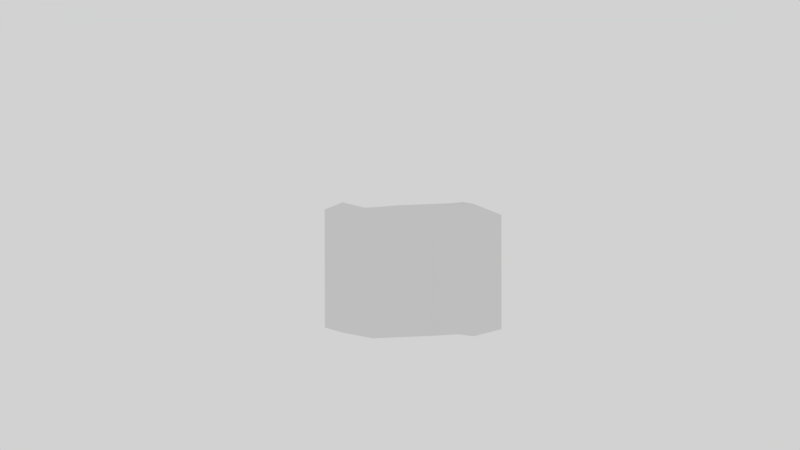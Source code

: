 # Source: models.blend  (saved by Blender 2.79.0; exported with 4.5.12 LTS)
import bpy
from mathutils import Matrix  # noqa: F401  (used for matrix-valued properties, if any)

bpy.ops.wm.read_factory_settings(use_empty=True)
scene = bpy.context.scene
scene.name = 'Scene'

# ---- collections
col_collection_1 = bpy.data.collections.new('Collection 1'); scene.collection.children.link(col_collection_1)

# ---- materials (node trees are filled in below, after node groups)
mat_peas = bpy.data.materials.new('Peas')
mat_peas.alpha_threshold = 0.0
mat_peas.use_transparent_shadow = False
mat_peas.roughness = 0.5
mat_orange = bpy.data.materials.new('Orange')
mat_orange.alpha_threshold = 0.0
mat_orange.use_transparent_shadow = False
mat_orange.roughness = 0.5
mat_petfood = bpy.data.materials.new('PetFood')
mat_petfood.alpha_threshold = 0.0
mat_petfood.use_transparent_shadow = False
mat_petfood.roughness = 0.5
mat_bread = bpy.data.materials.new('Bread')
mat_bread.alpha_threshold = 0.0
mat_bread.use_transparent_shadow = False
mat_bread.roughness = 0.5
mat_milk = bpy.data.materials.new('Milk')
mat_milk.alpha_threshold = 0.0
mat_milk.use_transparent_shadow = False
mat_milk.roughness = 0.5
mat_beef = bpy.data.materials.new('Beef')
mat_beef.alpha_threshold = 0.0
mat_beef.use_transparent_shadow = False
mat_beef.diffuse_color = (0.8, 0.0, 0.01314, 1.0)
mat_beef.roughness = 0.5
mat_beef.line_color = (0.0, 0.0, 0.0, 1.0)

# ---- material node trees

# ---- world
world_world = bpy.data.worlds.new('World'); scene.world = world_world
world_world.color = (0.6422, 0.6422, 0.6422)
world_world.use_sun_shadow = False
world_world.sun_shadow_jitter_overblur = 0.0
world_world.cycles.sampling_method = 'MANUAL'

# ---- cameras
cam_camera = bpy.data.cameras.new('Camera')
cam_camera.clip_end = 100.0
cam_camera.lens = 35.0
cam_camera.sensor_width = 32.0
cam_camera.sensor_height = 18.0
cam_camera.ortho_scale = 7.314
cam_camera.dof.focus_distance = 0.0
cam_camera.dof.aperture_fstop = 128.0

# ---- meshes
me_cube_003 = bpy.data.meshes.new('Cube.003')
me_cube_003.from_pydata([(-0.516, -0.1621, -0.516), (-0.516, -0.1621, 0.516), (-0.516, 0.1621, -0.516), (-0.516, 0.1621, 0.516), (0.516, -0.09855, -0.516), (0.516, -0.09855, 0.516), (0.516, 0.1195, -0.5004), (0.516, 0.1195, 0.5315), (-0.739, 0.0, -0.4804), (-0.739, 0.0, 0.4296), (0.6775, 0.0, -0.4752), (0.6775, 0.0, 0.4752), (0.3463, 0.117, 0.4887), (0.3463, -0.117, 0.4887), (-0.4328, -0.1621, 0.5299), (-0.4328, 0.1621, 0.5299), (0.2749, 0.1621, -0.5376), (0.2749, -0.1621, -0.5376), (-0.3905, 0.1621, -0.5014), (-0.3905, -0.1621, -0.5014), (-0.3905, 0.0, -0.5014), (-0.1968, 0.1214, 0.5093), (-0.2114, 0.1214, -0.5195), (0.1044, -0.1106, 0.5093), (0.08974, -0.1106, -0.5195)], [], [(8, 9, 3, 2), (22, 21, 12, 7, 6, 16), (10, 11, 5, 4), (24, 23, 14, 1, 0, 19), (16, 6, 10, 4, 17), (15, 3, 9, 1, 14), (0, 1, 9, 8), (6, 7, 11, 10), (7, 12, 13, 5, 11), (12, 21, 15, 14, 23, 13), (18, 22, 16, 17, 24, 19, 20), (2, 18, 20, 19, 0, 8), (2, 3, 15, 21, 22, 18), (4, 5, 13, 23, 24, 17)])
_uv = me_cube_003.uv_layers.new(name='UVMap')
_uv.uv.foreach_set('vector', [0.9623, 0.06386, 0.8827, 0.9159, 0.8008, 0.9355, 0.8549, 0.07577, 0.5776, 0.05016, 0.5578, 0.9553, 0.3245, 0.9531, 0.1971, 0.9709, 0.1882, 0.06421, 0.336, 0.07049, 0.9038, 0.1757, 0.9037, 0.4303, 0.8416, 0.4423, 0.8417, 0.1658, 0.6965, 0.1677, 0.7013, 0.4432, 0.5156, 0.4522, 0.4874, 0.4491, 0.4875, 0.1726, 0.53, 0.1757, 0.7132, 0.6337, 0.687, 0.6178, 0.6718, 0.5992, 0.6927, 0.5988, 0.7216, 0.6054, 0.7105, 0.6301, 0.7014, 0.626, 0.6805, 0.6014, 0.7094, 0.5989, 0.7185, 0.603, 0.4875, 0.1726, 0.4874, 0.4491, 0.4241, 0.4275, 0.4242, 0.1838, 0.1882, 0.06421, 0.1971, 0.9709, 0.1185, 0.9588, 0.04492, 0.0453, 0.8139, 0.6719, 0.7952, 0.6633, 0.801, 0.6438, 0.8191, 0.6536, 0.8337, 0.6693, 0.7952, 0.6633, 0.7368, 0.6378, 0.7105, 0.6301, 0.7185, 0.603, 0.7749, 0.6329, 0.801, 0.6438, 0.7883, 0.6673, 0.7692, 0.6547, 0.7132, 0.6337, 0.7216, 0.6054, 0.7411, 0.6192, 0.7966, 0.639, 0.7925, 0.6531, 0.8025, 0.6736, 0.7883, 0.6673, 0.7925, 0.6531, 0.7966, 0.639, 0.8108, 0.6454, 0.8318, 0.6707, 0.8549, 0.07577, 0.8008, 0.9355, 0.7067, 0.9554, 0.5578, 0.9553, 0.5776, 0.05016, 0.7346, 0.07996, 0.8417, 0.1658, 0.8416, 0.4423, 0.7828, 0.4361, 0.7013, 0.4432, 0.6965, 0.1677, 0.7553, 0.1616])
me_cube_003.materials.append(mat_peas)
me_cube_003.use_remesh_preserve_volume = False
me_cube_003.use_remesh_preserve_attributes = False
me_cube_003.use_mirror_vertex_groups = False
me_cube_003.update()
me_sphere = bpy.data.meshes.new('Sphere')
me_sphere.from_pydata([(-2.183e-08, 0.9239, 0.1284), (-2.183e-08, 0.3827, -0.4128), (0.3827, 0.9239, 0.5111), (0.3536, 0.8536, 0.1284), (0.2706, 0.6533, -0.196), (0.1464, 0.3536, -0.4128), (0.7071, 0.7071, 0.5111), (0.6533, 0.6533, 0.1284), (0.5, 0.5, -0.196), (0.2706, 0.2706, -0.4128), (0.9239, 0.3827, 0.5111), (0.8536, 0.3536, 0.1284), (0.6533, 0.2706, -0.196), (0.3536, 0.1464, -0.4128), (1.0, -1.953e-07, 0.5111), (0.9239, -1.953e-07, 0.1284), (0.7071, -1.357e-07, -0.196), (0.3827, -1.506e-07, -0.4128), (0.9239, -0.3827, 0.5111), (0.8536, -0.3536, 0.1284), (0.6533, -0.2706, -0.196), (0.3536, -0.1464, -0.4128), (0.7071, -0.7071, 0.5111), (0.6533, -0.6533, 0.1284), (0.5, -0.5, -0.196), (0.2706, -0.2706, -0.4128), (0.3827, -0.9239, 0.5111), (0.3536, -0.8536, 0.1284), (0.2706, -0.6533, -0.196), (0.1464, -0.3536, -0.4128), (-3.478e-07, -1.0, 0.5111), (-3.18e-07, -0.9239, 0.1284), (-2.882e-07, -0.7071, -0.196), (-1.839e-07, -0.3827, -0.4128), (-0.3827, -0.9239, 0.5111), (-0.3536, -0.8536, 0.1284), (-0.2706, -0.6533, -0.196), (-0.1464, -0.3536, -0.4128), (-0.7071, -0.7071, 0.5111), (-0.6533, -0.6533, 0.1284), (-0.5, -0.5, -0.196), (-0.2706, -0.2706, -0.4128), (-0.9239, -0.3827, 0.5111), (-0.8536, -0.3536, 0.1284), (-0.6533, -0.2706, -0.196), (-0.3536, -0.1464, -0.4128), (-1.0, 4.007e-07, 0.5111), (-0.9239, 3.113e-07, 0.1284), (-0.7071, 2.815e-07, -0.196), (-0.3827, 1.325e-07, -0.4128), (-0.9239, 0.3827, 0.5111), (-0.8536, 0.3536, 0.1284), (-0.6533, 0.2706, -0.196), (-0.3536, 0.1464, -0.4128), (-0.7071, 0.7071, 0.5111), (-0.6533, 0.6533, 0.1284), (-0.5, 0.5, -0.196), (-0.2706, 0.2706, -0.4128), (-0.3827, 0.9239, 0.5111), (-0.3536, 0.8536, 0.1284), (-0.2706, 0.6533, -0.196), (-0.1464, 0.3536, -0.4128), (6.356e-07, 1.0, 0.5111), (4.121e-07, 0.7071, -0.196), (-2.183e-08, -5.582e-08, -0.4889)], [], [(64, 1, 5), (63, 0, 3, 4), (1, 63, 4, 5), (0, 62, 2, 3), (5, 4, 8, 9), (3, 2, 6, 7), (64, 5, 9), (4, 3, 7, 8), (9, 8, 12, 13), (7, 6, 10, 11), (64, 9, 13), (8, 7, 11, 12), (64, 13, 17), (12, 11, 15, 16), (13, 12, 16, 17), (11, 10, 14, 15), (64, 17, 21), (16, 15, 19, 20), (17, 16, 20, 21), (15, 14, 18, 19), (21, 20, 24, 25), (19, 18, 22, 23), (64, 21, 25), (20, 19, 23, 24), (25, 24, 28, 29), (23, 22, 26, 27), (64, 25, 29), (24, 23, 27, 28), (64, 29, 33), (28, 27, 31, 32), (29, 28, 32, 33), (27, 26, 30, 31), (32, 31, 35, 36), (33, 32, 36, 37), (31, 30, 34, 35), (64, 33, 37), (37, 36, 40, 41), (35, 34, 38, 39), (64, 37, 41), (36, 35, 39, 40), (39, 38, 42, 43), (64, 41, 45), (40, 39, 43, 44), (41, 40, 44, 45), (64, 45, 49), (44, 43, 47, 48), (45, 44, 48, 49), (43, 42, 46, 47), (49, 48, 52, 53), (47, 46, 50, 51), (64, 49, 53), (48, 47, 51, 52), (53, 52, 56, 57), (51, 50, 54, 55), (64, 53, 57), (52, 51, 55, 56), (64, 57, 61), (56, 55, 59, 60), (57, 56, 60, 61), (55, 54, 58, 59), (64, 61, 1), (60, 59, 0, 63), (61, 60, 63, 1), (59, 58, 62, 0), (2, 62, 58, 54, 50, 46, 42, 38, 34, 30, 26, 22, 18, 14, 10, 6)])
_uv = me_sphere.uv_layers.new(name='UVMap')
_uv.uv.foreach_set('vector', [0.7576, 0.4032, 0.8441, 0.4619, 0.8214, 0.5072, 0.7122, 0.2409, 0.6685, 0.2247, 0.6778, 0.178, 0.7193, 0.2052, 0.8441, 0.4619, 0.9167, 0.5042, 0.8748, 0.5878, 0.8214, 0.5072, 0.6685, 0.2247, 0.6246, 0.2224, 0.6346, 0.1719, 0.6778, 0.178, 0.7492, 0.233, 0.7846, 0.2009, 0.7894, 0.2463, 0.7518, 0.2576, 0.8273, 0.1794, 0.871, 0.1719, 0.8778, 0.2361, 0.8336, 0.2388, 0.7576, 0.4032, 0.8214, 0.5072, 0.7889, 0.536, 0.7846, 0.2009, 0.8273, 0.1794, 0.8336, 0.2388, 0.7894, 0.2463, 0.7518, 0.2576, 0.7894, 0.2463, 0.7894, 0.2954, 0.7518, 0.2842, 0.8336, 0.2388, 0.8778, 0.2361, 0.8778, 0.3056, 0.8336, 0.303, 0.7576, 0.4032, 0.7889, 0.536, 0.7516, 0.544, 0.7894, 0.2463, 0.8336, 0.2388, 0.8336, 0.303, 0.7894, 0.2954, 0.7576, 0.4032, 0.7516, 0.544, 0.7152, 0.53, 0.7894, 0.2954, 0.8336, 0.303, 0.8273, 0.3623, 0.7846, 0.3408, 0.7518, 0.2842, 0.7894, 0.2954, 0.7846, 0.3408, 0.7492, 0.3087, 0.8336, 0.303, 0.8778, 0.3056, 0.871, 0.3698, 0.8273, 0.3623, 0.7576, 0.4032, 0.7152, 0.53, 0.6852, 0.4962, 0.6402, 0.5088, 0.6764, 0.4672, 0.6926, 0.5091, 0.6526, 0.5409, 0.7152, 0.53, 0.6786, 0.6301, 0.6231, 0.5675, 0.6852, 0.4962, 0.8273, 0.3623, 0.871, 0.3698, 0.8584, 0.419, 0.8157, 0.4077, 0.6211, 0.5813, 0.6526, 0.5409, 0.6621, 0.5845, 0.6262, 0.6049, 0.6926, 0.5091, 0.7349, 0.4909, 0.7483, 0.5526, 0.705, 0.5661, 0.7576, 0.4032, 0.6852, 0.4962, 0.6661, 0.4476, 0.6526, 0.5409, 0.6926, 0.5091, 0.705, 0.5661, 0.6621, 0.5845, 0.6262, 0.6049, 0.6621, 0.5845, 0.6673, 0.633, 0.629, 0.6312, 0.705, 0.5661, 0.7483, 0.5526, 0.7556, 0.6212, 0.7118, 0.6295, 0.7576, 0.4032, 0.6661, 0.4476, 0.6609, 0.3916, 0.6621, 0.5845, 0.705, 0.5661, 0.7118, 0.6295, 0.6673, 0.633, 0.7576, 0.4032, 0.6609, 0.3916, 0.6704, 0.3369, 0.6673, 0.633, 0.7118, 0.6295, 0.7118, 0.6896, 0.6673, 0.679, 0.6609, 0.3916, 0.5783, 0.3743, 0.5958, 0.2731, 0.6704, 0.3369, 0.7118, 0.6295, 0.7556, 0.6212, 0.7556, 0.6862, 0.7118, 0.6896, 0.6673, 0.679, 0.7118, 0.6896, 0.705, 0.7373, 0.6621, 0.7155, 0.6704, 0.3369, 0.5958, 0.2731, 0.6378, 0.1895, 0.6931, 0.2916, 0.7118, 0.6896, 0.7556, 0.6862, 0.7483, 0.7378, 0.705, 0.7373, 0.7576, 0.4032, 0.6704, 0.3369, 0.6931, 0.2916, 0.6931, 0.2916, 0.6378, 0.1895, 0.6978, 0.1363, 0.7256, 0.2628, 0.8061, 0.6576, 0.7624, 0.6651, 0.7556, 0.6009, 0.7998, 0.5983, 0.7576, 0.4032, 0.6931, 0.2916, 0.7256, 0.2628, 0.8489, 0.6361, 0.8061, 0.6576, 0.7998, 0.5983, 0.8441, 0.5907, 0.7998, 0.5983, 0.7556, 0.6009, 0.7556, 0.5314, 0.7998, 0.534, 0.7576, 0.4032, 0.7256, 0.2628, 0.7629, 0.2548, 0.8441, 0.5907, 0.7998, 0.5983, 0.7998, 0.534, 0.8441, 0.5416, 0.7256, 0.2628, 0.6978, 0.1363, 0.7667, 0.1214, 0.7629, 0.2548, 0.7576, 0.4032, 0.7629, 0.2548, 0.7993, 0.2687, 0.8441, 0.5416, 0.7998, 0.534, 0.8061, 0.4747, 0.8489, 0.4962, 0.7629, 0.2548, 0.7667, 0.1214, 0.834, 0.1473, 0.7993, 0.2687, 0.7998, 0.534, 0.7556, 0.5314, 0.7624, 0.4672, 0.8061, 0.4747, 0.7993, 0.2687, 0.834, 0.1473, 0.8895, 0.2099, 0.8293, 0.3026, 0.6917, 0.4508, 0.6497, 0.4672, 0.6346, 0.4197, 0.6778, 0.407, 0.7576, 0.4032, 0.7993, 0.2687, 0.8293, 0.3026, 0.73, 0.414, 0.6917, 0.4508, 0.6778, 0.407, 0.7193, 0.3804, 0.8293, 0.3026, 0.8895, 0.2099, 0.9247, 0.2997, 0.8484, 0.3512, 0.6778, 0.407, 0.6346, 0.4197, 0.6246, 0.3565, 0.6685, 0.3486, 0.7576, 0.4032, 0.8293, 0.3026, 0.8484, 0.3512, 0.7193, 0.3804, 0.6778, 0.407, 0.6685, 0.3486, 0.7122, 0.3358, 0.7576, 0.4032, 0.8484, 0.3512, 0.8536, 0.4072, 0.7122, 0.3358, 0.6685, 0.3486, 0.6652, 0.2846, 0.7097, 0.2868, 0.7492, 0.32, 0.7122, 0.3358, 0.7097, 0.2868, 0.7478, 0.2935, 0.6685, 0.3486, 0.6246, 0.3565, 0.6211, 0.2872, 0.6652, 0.2846, 0.7576, 0.4032, 0.8536, 0.4072, 0.8441, 0.4619, 0.7097, 0.2868, 0.6652, 0.2846, 0.6685, 0.2247, 0.7122, 0.2409, 0.7478, 0.2935, 0.7097, 0.2868, 0.7122, 0.2409, 0.7492, 0.2687, 0.6652, 0.2846, 0.6211, 0.2872, 0.6246, 0.2224, 0.6685, 0.2247, 0.09996, 0.2778, 0.1705, 0.1922, 0.2548, 0.1447, 0.34, 0.1424, 0.4132, 0.1858, 0.4632, 0.2681, 0.4824, 0.377, 0.4679, 0.4957, 0.4219, 0.6062, 0.3513, 0.6918, 0.2671, 0.7393, 0.1818, 0.7416, 0.1086, 0.6982, 0.05864, 0.6158, 0.03943, 0.507, 0.05394, 0.3883])
me_sphere.materials.append(mat_orange)
me_sphere.use_remesh_preserve_volume = False
me_sphere.use_remesh_preserve_attributes = False
me_sphere.use_mirror_vertex_groups = False
me_sphere.update()
me_cylinder_001 = bpy.data.meshes.new('Cylinder.001')
me_cylinder_001.from_pydata([(5.276e-08, 0.5772, -0.284), (5.276e-08, 0.5772, 0.284), (0.2209, 0.5333, -0.284), (0.2209, 0.5333, 0.284), (0.4082, 0.4082, -0.284), (0.4082, 0.4082, 0.284), (0.5333, 0.2209, -0.284), (0.5333, 0.2209, 0.284), (0.5772, -3.468e-08, -0.284), (0.5772, -3.468e-08, 0.284), (0.5333, -0.2209, -0.284), (0.5333, -0.2209, 0.284), (0.4082, -0.4082, -0.284), (0.4082, -0.4082, 0.284), (0.2209, -0.5333, -0.284), (0.2209, -0.5333, 0.284), (1.399e-07, -0.5772, -0.284), (1.399e-07, -0.5772, 0.284), (-0.2209, -0.5333, -0.284), (-0.2209, -0.5333, 0.284), (-0.4082, -0.4082, -0.284), (-0.4082, -0.4082, 0.284), (-0.5333, -0.2209, -0.284), (-0.5333, -0.2209, 0.284), (-0.5772, -2.567e-09, -0.284), (-0.5772, -2.567e-09, 0.284), (-0.5333, 0.2209, -0.284), (-0.5333, 0.2209, 0.284), (-0.4082, 0.4082, -0.284), (-0.4082, 0.4082, 0.284), (-0.2209, 0.5333, -0.284), (-0.2209, 0.5333, 0.284)], [], [(0, 1, 3, 2), (2, 3, 5, 4), (4, 5, 7, 6), (6, 7, 9, 8), (8, 9, 11, 10), (10, 11, 13, 12), (12, 13, 15, 14), (14, 15, 17, 16), (16, 17, 19, 18), (18, 19, 21, 20), (20, 21, 23, 22), (22, 23, 25, 24), (24, 25, 27, 26), (26, 27, 29, 28), (3, 1, 31, 29, 27, 25, 23, 21, 19, 17, 15, 13, 11, 9, 7, 5), (28, 29, 31, 30), (30, 31, 1, 0), (0, 2, 4, 6, 8, 10, 12, 14, 16, 18, 20, 22, 24, 26, 28, 30)])
_uv = me_cylinder_001.uv_layers.new(name='UVMap')
_uv.uv.foreach_set('vector', [0.1983, 0.253, 0.2063, 0.5814, 0.1084, 0.6059, 0.1105, 0.2759, 0.1105, 0.2759, 0.1084, 0.6059, 0.02724, 0.6632, 0.03938, 0.3265, 0.9602, 0.3277, 0.9726, 0.6504, 0.8655, 0.6009, 0.8621, 0.2674, 0.8621, 0.2674, 0.8655, 0.6009, 0.7197, 0.574, 0.7151, 0.2325, 0.7151, 0.2325, 0.7197, 0.574, 0.5917, 0.5615, 0.5883, 0.2227, 0.5883, 0.2227, 0.5917, 0.5615, 0.4229, 0.5709, 0.4089, 0.2189, 0.4151, 0.2198, 0.4238, 0.5676, 0.3074, 0.5781, 0.3095, 0.233, 0.3095, 0.233, 0.3074, 0.5781, 0.218, 0.5838, 0.2094, 0.2467, 0.2094, 0.2467, 0.218, 0.5838, 0.111, 0.6051, 0.1157, 0.2747, 0.1157, 0.2747, 0.111, 0.6051, 0.02697, 0.6654, 0.03966, 0.3203, 0.9589, 0.3273, 0.9727, 0.6503, 0.8657, 0.5995, 0.8599, 0.2672, 0.8599, 0.2672, 0.8657, 0.5995, 0.7156, 0.5754, 0.7164, 0.2324, 0.7164, 0.2324, 0.7156, 0.5754, 0.5886, 0.5633, 0.5774, 0.2203, 0.5768, 0.2202, 0.589, 0.562, 0.4221, 0.5672, 0.4066, 0.2229, 0.5919, 0.8166, 0.4057, 0.8166, 0.2337, 0.8006, 0.1021, 0.7712, 0.03085, 0.7327, 0.03085, 0.6911, 0.1021, 0.6527, 0.2337, 0.6232, 0.4057, 0.6073, 0.5919, 0.6073, 0.7639, 0.6232, 0.8955, 0.6527, 0.9667, 0.6911, 0.9667, 0.7327, 0.8955, 0.7712, 0.7639, 0.8006, 0.4066, 0.2229, 0.4221, 0.5672, 0.299, 0.5783, 0.3028, 0.2324, 0.3028, 0.2324, 0.299, 0.5783, 0.2063, 0.5814, 0.1983, 0.253, 0.6409, 0.7503, 0.624, 0.7334, 0.6148, 0.7112, 0.6148, 0.6872, 0.624, 0.6651, 0.6409, 0.6481, 0.663, 0.6389, 0.687, 0.6389, 0.7091, 0.6481, 0.726, 0.6651, 0.7352, 0.6872, 0.7352, 0.7112, 0.726, 0.7334, 0.7091, 0.7503, 0.687, 0.7595, 0.663, 0.7595])
me_cylinder_001.materials.append(mat_petfood)
me_cylinder_001.use_remesh_preserve_volume = False
me_cylinder_001.use_remesh_preserve_attributes = False
me_cylinder_001.use_mirror_vertex_groups = False
me_cylinder_001.update()
me_cube_002 = bpy.data.meshes.new('Cube.002')
me_cube_002.from_pydata([(-1.0, -1.0, -1.0), (-1.0, 1.0, -1.0), (1.505, -1.0, -1.0), (1.505, 1.0, -1.0), (-1.0, -1.0, 0.8093), (-1.0, -0.8093, 1.0), (-1.0, 0.8093, 1.0), (-1.0, 1.0, 0.8093), (1.505, -0.8093, 1.0), (1.505, -1.0, 0.8093), (1.505, 1.0, 0.8093), (1.505, 0.8093, 1.0)], [], [(11, 6, 5, 8), (3, 10, 11, 8, 9, 2), (0, 4, 5, 6, 7, 1), (1, 3, 2, 0), (1, 7, 10, 3), (6, 11, 10, 7), (8, 5, 4, 9), (2, 9, 4, 0)])
_uv = me_cube_002.uv_layers.new(name='UVMap')
_uv.uv.foreach_set('vector', [0.4814, 0.7358, 0.8293, 0.8536, 0.5453, 0.9316, 0.1444, 0.8059, 0.9313, 0.2599, 0.9013, 0.4727, 0.8794, 0.4924, 0.7204, 0.47, 0.7049, 0.445, 0.7349, 0.2322, 0.487, 0.06584, 0.4725, 0.7199, 0.45, 0.7449, 0.1051, 0.8164, 0.08925, 0.8045, 0.07734, 0.2325, 0.7137, 0.5249, 0.7185, 0.2491, 0.9024, 0.2523, 0.8976, 0.5281, 0.9207, 0.271, 0.8841, 0.8181, 0.4849, 0.7165, 0.4858, 0.06622, 0.8557, 0.8564, 0.4617, 0.7521, 0.4849, 0.7165, 0.8841, 0.8181, 0.9087, 0.852, 0.4756, 0.7359, 0.4818, 0.7125, 0.9229, 0.8181, 0.8945, 0.2621, 0.9229, 0.8181, 0.4818, 0.7125, 0.4957, 0.09568])
me_cube_002.materials.append(mat_bread)
me_cube_002.use_remesh_preserve_volume = False
me_cube_002.use_remesh_preserve_attributes = False
me_cube_002.use_mirror_vertex_groups = False
me_cube_002.update()
me_cube_001 = bpy.data.meshes.new('Cube.001')
me_cube_001.from_pydata([(-0.4192, -0.4192, -0.8062), (-0.4192, -0.4192, 0.892), (-0.4192, 0.4192, -0.8062), (-0.4192, 0.4192, 0.892), (0.4192, -0.4192, -0.8062), (0.4192, -0.4192, 0.892), (0.4192, 0.4192, -0.8062), (0.4192, 0.4192, 0.892), (-0.4192, -0.02569, 1.144), (-0.4192, 0.02569, 1.144), (0.4192, 0.02569, 1.144), (0.4192, -0.02569, 1.144), (-0.4192, -0.02569, 1.309), (-0.4192, 0.02569, 1.309), (0.4192, 0.02569, 1.309), (0.4192, -0.02569, 1.309), (-0.368, 0.02256, 1.129), (-0.368, 0.368, 0.9074), (0.368, -0.02256, 1.129), (0.368, -0.368, 0.9074), (-0.368, -0.368, 0.9074), (-0.368, -0.02256, 1.129), (0.368, 0.368, 0.9074), (0.368, 0.02256, 1.129)], [], [(7, 10, 23, 22), (2, 3, 7, 6), (5, 7, 22, 19), (4, 5, 1, 0), (2, 6, 4, 0), (11, 8, 1, 5), (7, 3, 9, 10), (8, 11, 15, 12), (14, 13, 12, 15), (11, 10, 14, 15), (9, 8, 12, 13), (10, 9, 13, 14), (0, 1, 3, 2), (6, 7, 5, 4), (20, 21, 16, 17), (22, 23, 18, 19), (1, 8, 21, 20), (11, 5, 19, 18), (3, 1, 20, 17), (10, 11, 18, 23), (9, 3, 17, 16), (8, 9, 16, 21)])
_uv = me_cube_001.uv_layers.new(name='UVMap')
_uv.uv.foreach_set('vector', [0.1977, 0.8489, 0.2244, 0.8582, 0.2241, 0.8591, 0.2006, 0.851, 0.3347, 0.09328, 0.3382, 0.7999, 0.1241, 0.7988, 0.1362, 0.1718, 0.2577, 0.8632, 0.1994, 0.846, 0.2035, 0.8461, 0.2547, 0.8613, 0.3273, 0.09089, 0.3378, 0.8028, 0.1251, 0.8043, 0.1314, 0.174, 0.6118, 0.679, 0.4958, 0.679, 0.4958, 0.4619, 0.6118, 0.4619, 0.5142, 0.888, 0.2454, 0.8973, 0.3496, 0.8077, 0.6205, 0.8043, 0.3467, 0.8053, 0.6176, 0.8064, 0.5155, 0.8903, 0.2467, 0.8997, 0.7971, 0.679, 0.7971, 0.4619, 0.8205, 0.4619, 0.8205, 0.679, 0.7268, 0.6766, 0.7268, 0.4619, 0.7341, 0.4619, 0.7341, 0.6766, 0.7414, 0.6525, 0.7487, 0.6525, 0.7487, 0.6951, 0.7414, 0.6951, 0.7414, 0.6951, 0.7341, 0.6951, 0.7341, 0.6525, 0.7414, 0.6525, 0.8439, 0.4619, 0.8439, 0.679, 0.8205, 0.679, 0.8205, 0.4619, 0.5954, 0.1552, 0.6285, 0.7982, 0.3468, 0.8035, 0.3397, 0.08987, 0.595, 0.1543, 0.6319, 0.7955, 0.3508, 0.8014, 0.3355, 0.08755, 0.2503, 0.8714, 0.2216, 0.8685, 0.2182, 0.8675, 0.1949, 0.8554, 0.2439, 0.8724, 0.2174, 0.8695, 0.2143, 0.8685, 0.1928, 0.8572, 0.2665, 0.859, 0.2362, 0.8516, 0.2366, 0.8504, 0.2632, 0.8569, 0.2279, 0.8592, 0.2559, 0.8662, 0.2518, 0.8662, 0.2272, 0.86, 0.2047, 0.8386, 0.2677, 0.8569, 0.2632, 0.8569, 0.2079, 0.8408, 0.2244, 0.8582, 0.2279, 0.8592, 0.2272, 0.86, 0.2241, 0.8591, 0.2324, 0.8505, 0.2035, 0.8407, 0.2079, 0.8408, 0.2332, 0.8494, 0.2362, 0.8516, 0.2324, 0.8505, 0.2332, 0.8494, 0.2366, 0.8504])
me_cube_001.materials.append(mat_milk)
me_cube_001.use_remesh_preserve_volume = False
me_cube_001.use_remesh_preserve_attributes = False
me_cube_001.use_mirror_vertex_groups = False
me_cube_001.update()
me_cube = bpy.data.meshes.new('Cube')
me_cube.from_pydata([(0.1825, 0.9655, -0.8483), (0.1825, -1.337, 0.1858), (-0.1825, -1.337, 0.1858), (-0.1825, 0.9655, -0.8483), (0.1825, 0.7171, 0.5226), (0.1825, -1.401, 0.4498), (-0.1825, -1.401, 0.4498), (-0.1825, 0.7171, 0.5226), (0.1825, 0.0328, -0.7313), (-0.1825, 0.0328, -0.7313), (0.1825, -0.2179, 0.5386), (-0.1825, -0.2179, 0.5386), (-0.1825, 0.2784, 0.6029), (0.1825, 0.2784, 0.6029), (0.1825, 0.9655, 0.2558), (-0.1825, 0.9655, 0.2558), (0.1825, -1.123, 0.5021), (-0.1825, -1.123, 0.5021), (0.1825, -0.4299, -0.258), (-0.1825, -0.4299, -0.258), (-0.1825, 0.6665, -0.9237), (0.1825, 0.6665, -0.9237), (0.1825, 0.884, -0.2963), (-0.1825, 0.884, -0.2963)], [], [(18, 1, 2, 19), (16, 17, 6, 5), (0, 22, 14, 4, 13, 10, 16, 5, 1, 18, 8, 21), (1, 5, 6, 2), (2, 6, 17, 11, 12, 7, 15, 23, 3, 20, 9, 19), (22, 0, 3, 23), (21, 8, 9, 20), (13, 12, 11, 10), (4, 7, 12, 13), (4, 14, 15, 7), (10, 11, 17, 16), (8, 18, 19, 9), (0, 21, 20, 3), (14, 22, 23, 15)])
_uv = me_cube.uv_layers.new(name='UVMap')
_uv.uv.foreach_set('vector', [0.4778, 0.537, 0.4572, 0.7788, 0.359, 0.7622, 0.3796, 0.5204, 0.3213, 0.5324, 0.3099, 0.6499, 0.2657, 0.6413, 0.2771, 0.5238, 0.05588, 0.2354, 0.1327, 0.4077, 0.06551, 0.7593, 0.1904, 0.9244, 0.3401, 0.9315, 0.4226, 0.8594, 0.7166, 0.8167, 0.8342, 0.7341, 0.7704, 0.5798, 0.4812, 0.3323, 0.4062, 0.1646, 0.19, 0.07748, 0.576, 0.5537, 0.6465, 0.5657, 0.6383, 0.6618, 0.5678, 0.6499, 0.7801, 0.5822, 0.8298, 0.7348, 0.7151, 0.8214, 0.4155, 0.8641, 0.3414, 0.9265, 0.1944, 0.9211, 0.06856, 0.7595, 0.1314, 0.4025, 0.04704, 0.2212, 0.1959, 0.08009, 0.3803, 0.176, 0.4966, 0.3655, 0.7415, 0.6138, 0.8287, 0.6307, 0.8173, 0.7482, 0.73, 0.7312, 0.2671, 0.6718, 0.2814, 0.5037, 0.3796, 0.5204, 0.3653, 0.6885, 0.5433, 0.5754, 0.5319, 0.6929, 0.4531, 0.6776, 0.4645, 0.5602, 0.612, 0.5887, 0.6006, 0.7062, 0.5319, 0.6929, 0.5433, 0.5754, 0.612, 0.5887, 0.6542, 0.5969, 0.6428, 0.7143, 0.6006, 0.7062, 0.4645, 0.5602, 0.4531, 0.6776, 0.3099, 0.6499, 0.3213, 0.5324, 0.4635, 0.7052, 0.4778, 0.537, 0.576, 0.5537, 0.5617, 0.7219, 0.2604, 0.7501, 0.2671, 0.6718, 0.3653, 0.6885, 0.3586, 0.7668, 0.6542, 0.5969, 0.7415, 0.6138, 0.73, 0.7312, 0.6428, 0.7143])
me_cube.materials.append(mat_beef)
me_cube.use_remesh_preserve_volume = False
me_cube.use_remesh_preserve_attributes = False
me_cube.use_mirror_vertex_groups = False
me_cube.update()

# ---- objects
ob_peas = bpy.data.objects.new('Peas', me_cube_003)
ob_orange = bpy.data.objects.new('Orange', me_sphere)
ob_petfood = bpy.data.objects.new('PetFood', me_cylinder_001)
ob_bread = bpy.data.objects.new('Bread', me_cube_002)
ob_milk = bpy.data.objects.new('Milk', me_cube_001)
ob_beef = bpy.data.objects.new('Beef', me_cube)
ob_camera = bpy.data.objects.new('Camera', cam_camera)

# ---- transforms, parenting, visibility, modifiers, constraints
ob_peas.location = (0.0, 0.0, 0.0)
ob_peas.rotation_euler = (0.000142, -0.0001831, -4.757)
ob_peas.lineart.crease_threshold = 0.0
ob_orange.location = (0.0, 0.0, 0.0)
ob_orange.rotation_euler = (0.4856, -0.0, -1.124)
ob_orange.scale = (0.8177, 0.8177, 0.8177)
ob_orange.hide_viewport = True
ob_orange.hide_select = True
ob_orange.hide_render = True
ob_orange.lineart.crease_threshold = 0.0
ob_petfood.location = (0.0, 0.0, 0.0)
ob_petfood.rotation_euler = (-0.0897, 0.1588, 2.624)
ob_petfood.scale = (1.224, 1.224, 0.9148)
ob_petfood.hide_viewport = True
ob_petfood.hide_select = True
ob_petfood.hide_render = True
ob_petfood.lineart.crease_threshold = 0.0
ob_bread.location = (0.0, 0.0, 0.0)
ob_bread.rotation_euler = (0.0, -0.0, -0.8568)
ob_bread.scale = (0.5945, 0.5945, 0.5945)
ob_bread.hide_viewport = True
ob_bread.hide_select = True
ob_bread.hide_render = True
ob_bread.lineart.crease_threshold = 0.0
ob_milk.location = (0.0, 0.0, 0.0)
ob_milk.hide_viewport = True
ob_milk.hide_select = True
ob_milk.hide_render = True
ob_milk.lineart.crease_threshold = 0.0
ob_beef.location = (0.0, 0.0, 0.0)
ob_beef.lock_rotations_4d = False
ob_beef.empty_display_type = 'ARROWS'
ob_beef.hide_viewport = True
ob_beef.hide_select = True
ob_beef.hide_render = True
ob_beef.lineart.crease_threshold = 0.0
ob_camera.location = (-7.007, -0.04853, 0.4191)
ob_camera.rotation_euler = (1.561, 0.001851, -1.554)
ob_camera.lock_rotations_4d = False
ob_camera.empty_display_type = 'ARROWS'
ob_camera.color = (0.0, 0.0, 0.0, 0.0)
ob_camera.hide_select = True
ob_camera.hide_render = True
ob_camera.display_type = 'WIRE'
ob_camera.lineart.crease_threshold = 0.0

# ---- collection membership
col_collection_1.objects.link(ob_peas)
col_collection_1.objects.link(ob_orange)
col_collection_1.objects.link(ob_petfood)
col_collection_1.objects.link(ob_bread)
col_collection_1.objects.link(ob_milk)
col_collection_1.objects.link(ob_beef)
col_collection_1.objects.link(ob_camera)

# ---- scene / render settings (as saved in the file)
scene.camera = ob_camera
scene.frame_start = 1; scene.frame_end = 250; scene.frame_set(1)
scene.render.engine = 'BLENDER_EEVEE_NEXT'
scene.render.dither_intensity = 0.0
scene.cycles.use_denoising = False
scene.cycles.samples = 128
scene.cycles.sampling_pattern = 'TABULATED_SOBOL'
scene.cycles.use_adaptive_sampling = False
scene.cycles.use_light_tree = False
scene.cycles.blur_glossy = 0.0
scene.cycles.sample_clamp_indirect = 0.0
scene.view_settings.view_transform = 'Standard'
bpy.context.view_layer.update()
